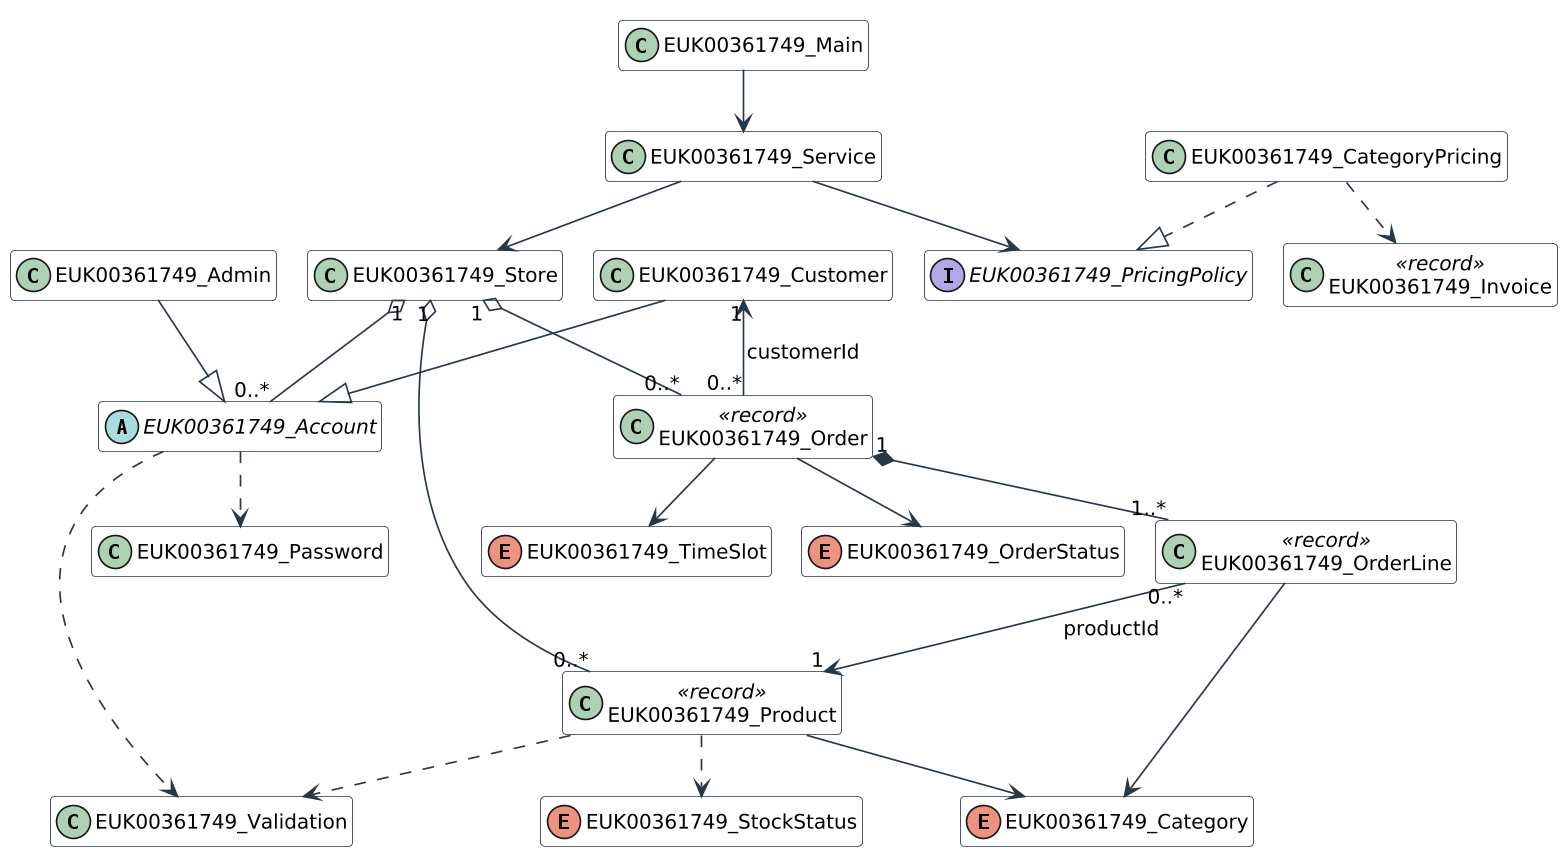

The diagram above was rendered by PlantUML. Its source (embedded in the PNG):
@startuml
!pragma layout smetana
skinparam dpi 160
skinparam shadowing false
skinparam classAttributeIconSize 0
skinparam defaultFontName DejaVu Sans
skinparam defaultFontSize 12
skinparam classBackgroundColor #FFFFFF
skinparam classBorderColor #263747
skinparam ArrowColor #263747
hide empty members
class EUK00361749_Main {
}

class EUK00361749_Service {
}

class EUK00361749_Store {
}

abstract class EUK00361749_Account {
}

class EUK00361749_Admin {
}

class EUK00361749_Customer {
}

class EUK00361749_Product <<record>> {
}

class EUK00361749_Order <<record>> {
}

class EUK00361749_OrderLine <<record>> {
}

interface EUK00361749_PricingPolicy {
}

class EUK00361749_CategoryPricing {
}

class EUK00361749_Invoice <<record>> {
}

enum EUK00361749_Category {
}

enum EUK00361749_StockStatus {
}

enum EUK00361749_OrderStatus {
}

enum EUK00361749_TimeSlot {
}

class EUK00361749_Validation {
}

class EUK00361749_Password {
}

EUK00361749_Main --> EUK00361749_Service
EUK00361749_Service --> EUK00361749_Store
EUK00361749_Service --> EUK00361749_PricingPolicy
EUK00361749_CategoryPricing ..|> EUK00361749_PricingPolicy
EUK00361749_CategoryPricing ..> EUK00361749_Invoice
EUK00361749_Admin --|> EUK00361749_Account
EUK00361749_Customer --|> EUK00361749_Account
EUK00361749_Store "1" o-- "0..*" EUK00361749_Account
EUK00361749_Store "1" o-- "0..*" EUK00361749_Product
EUK00361749_Store "1" o-- "0..*" EUK00361749_Order
EUK00361749_Customer "1" <-- "0..*" EUK00361749_Order : customerId
EUK00361749_Order "1" *-- "1..*" EUK00361749_OrderLine
EUK00361749_OrderLine "0..*" --> "1" EUK00361749_Product : productId
EUK00361749_OrderLine --> EUK00361749_Category
EUK00361749_Product --> EUK00361749_Category
EUK00361749_Product ..> EUK00361749_StockStatus
EUK00361749_Order --> EUK00361749_OrderStatus
EUK00361749_Order --> EUK00361749_TimeSlot
EUK00361749_Account ..> EUK00361749_Password
EUK00361749_Account ..> EUK00361749_Validation
EUK00361749_Product ..> EUK00361749_Validation

@enduml